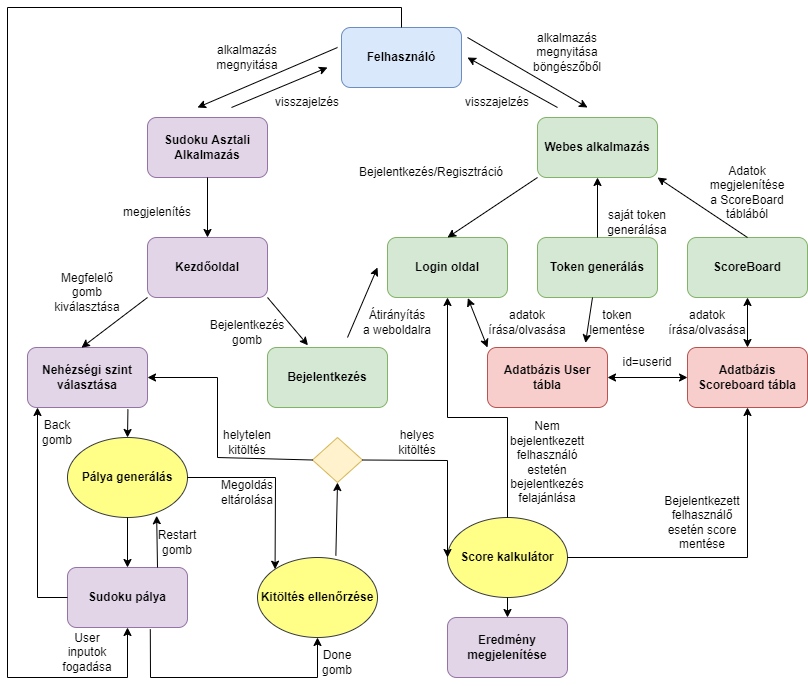

The diagram above was exported from draw.io. Its source (the exported page's mxGraphModel, read from the mxfile embedded in the PNG):
<mxGraphModel dx="1038" dy="489" grid="1" gridSize="10" guides="1" tooltips="1" connect="1" arrows="1" fold="1" page="1" pageScale="1" pageWidth="827" pageHeight="1169" math="0" shadow="0">
  <root>
    <mxCell id="0" />
    <mxCell id="1" parent="0" />
    <mxCell id="M2h046iSehUlsfem8Zww-1" value="Felhasználó" style="rounded=1;whiteSpace=wrap;html=1;fillColor=#dae8fc;strokeColor=#6c8ebf;fontFamily=Helvetica;fontStyle=1" vertex="1" parent="1">
      <mxGeometry x="354" y="30" width="120" height="60" as="geometry" />
    </mxCell>
    <mxCell id="M2h046iSehUlsfem8Zww-2" value="Sudoku Asztali Alkalmazás" style="rounded=1;whiteSpace=wrap;html=1;fontFamily=Helvetica;fillColor=#e1d5e7;strokeColor=#9673a6;fontStyle=1" vertex="1" parent="1">
      <mxGeometry x="160" y="120" width="120" height="60" as="geometry" />
    </mxCell>
    <mxCell id="M2h046iSehUlsfem8Zww-3" value="" style="endArrow=classic;html=1;rounded=0;fontFamily=Helvetica;" edge="1" parent="1">
      <mxGeometry width="50" height="50" relative="1" as="geometry">
        <mxPoint x="350" y="50" as="sourcePoint" />
        <mxPoint x="210" y="110" as="targetPoint" />
        <Array as="points">
          <mxPoint x="280" y="80" />
        </Array>
      </mxGeometry>
    </mxCell>
    <mxCell id="M2h046iSehUlsfem8Zww-4" value="alkalmazás megnyitása" style="text;html=1;strokeColor=none;fillColor=none;align=center;verticalAlign=middle;whiteSpace=wrap;rounded=0;fontFamily=Helvetica;" vertex="1" parent="1">
      <mxGeometry x="230" y="45" width="60" height="30" as="geometry" />
    </mxCell>
    <mxCell id="M2h046iSehUlsfem8Zww-5" value="" style="endArrow=classic;html=1;rounded=0;fontFamily=Helvetica;" edge="1" parent="1">
      <mxGeometry width="50" height="50" relative="1" as="geometry">
        <mxPoint x="244" y="110" as="sourcePoint" />
        <mxPoint x="340" y="70" as="targetPoint" />
      </mxGeometry>
    </mxCell>
    <mxCell id="M2h046iSehUlsfem8Zww-6" value="visszajelzés" style="text;html=1;strokeColor=none;fillColor=none;align=center;verticalAlign=middle;whiteSpace=wrap;rounded=0;fontFamily=Helvetica;" vertex="1" parent="1">
      <mxGeometry x="290" y="90" width="60" height="30" as="geometry" />
    </mxCell>
    <mxCell id="M2h046iSehUlsfem8Zww-7" value="&lt;b&gt;Webes alkalmazás&lt;/b&gt;" style="rounded=1;whiteSpace=wrap;html=1;fontFamily=Helvetica;fillColor=#d5e8d4;strokeColor=#82b366;" vertex="1" parent="1">
      <mxGeometry x="550" y="120" width="120" height="60" as="geometry" />
    </mxCell>
    <mxCell id="M2h046iSehUlsfem8Zww-8" value="" style="endArrow=classic;html=1;rounded=0;fontFamily=Helvetica;" edge="1" parent="1">
      <mxGeometry width="50" height="50" relative="1" as="geometry">
        <mxPoint x="480" y="40" as="sourcePoint" />
        <mxPoint x="600" y="110" as="targetPoint" />
      </mxGeometry>
    </mxCell>
    <mxCell id="M2h046iSehUlsfem8Zww-9" value="" style="endArrow=classic;html=1;rounded=0;fontFamily=Helvetica;" edge="1" parent="1">
      <mxGeometry width="50" height="50" relative="1" as="geometry">
        <mxPoint x="570" y="110" as="sourcePoint" />
        <mxPoint x="480" y="60" as="targetPoint" />
      </mxGeometry>
    </mxCell>
    <mxCell id="M2h046iSehUlsfem8Zww-10" value="alkalmazás megnyitása böngészőből" style="text;html=1;strokeColor=none;fillColor=none;align=center;verticalAlign=middle;whiteSpace=wrap;rounded=0;fontFamily=Helvetica;" vertex="1" parent="1">
      <mxGeometry x="550" y="40" width="60" height="30" as="geometry" />
    </mxCell>
    <mxCell id="M2h046iSehUlsfem8Zww-11" value="visszajelzés" style="text;html=1;strokeColor=none;fillColor=none;align=center;verticalAlign=middle;whiteSpace=wrap;rounded=0;fontFamily=Helvetica;" vertex="1" parent="1">
      <mxGeometry x="480" y="90" width="60" height="30" as="geometry" />
    </mxCell>
    <mxCell id="M2h046iSehUlsfem8Zww-12" value="&lt;b&gt;Kezdőoldal&lt;/b&gt;" style="rounded=1;whiteSpace=wrap;html=1;fontFamily=Helvetica;fillColor=#e1d5e7;strokeColor=#9673a6;" vertex="1" parent="1">
      <mxGeometry x="160" y="240" width="120" height="60" as="geometry" />
    </mxCell>
    <mxCell id="M2h046iSehUlsfem8Zww-13" value="" style="endArrow=classic;html=1;rounded=0;fontFamily=Helvetica;exitX=0.5;exitY=1;exitDx=0;exitDy=0;entryX=0.5;entryY=0;entryDx=0;entryDy=0;" edge="1" parent="1" source="M2h046iSehUlsfem8Zww-2" target="M2h046iSehUlsfem8Zww-12">
      <mxGeometry width="50" height="50" relative="1" as="geometry">
        <mxPoint x="219.5" y="190" as="sourcePoint" />
        <mxPoint x="219.5" y="230" as="targetPoint" />
      </mxGeometry>
    </mxCell>
    <mxCell id="M2h046iSehUlsfem8Zww-15" value="megjelenítés" style="text;html=1;strokeColor=none;fillColor=none;align=center;verticalAlign=middle;whiteSpace=wrap;rounded=0;fontFamily=Helvetica;" vertex="1" parent="1">
      <mxGeometry x="140" y="200" width="60" height="30" as="geometry" />
    </mxCell>
    <mxCell id="M2h046iSehUlsfem8Zww-17" value="&lt;b&gt;Nehézségi szint választása&lt;/b&gt;" style="rounded=1;whiteSpace=wrap;html=1;fontFamily=Helvetica;fillColor=#e1d5e7;strokeColor=#9673a6;" vertex="1" parent="1">
      <mxGeometry x="40" y="350" width="120" height="60" as="geometry" />
    </mxCell>
    <mxCell id="M2h046iSehUlsfem8Zww-18" value="&lt;b&gt;Bejelentkezés&lt;/b&gt;" style="rounded=1;whiteSpace=wrap;html=1;fontFamily=Helvetica;fillColor=#d5e8d4;strokeColor=#82b366;" vertex="1" parent="1">
      <mxGeometry x="280" y="350" width="120" height="60" as="geometry" />
    </mxCell>
    <mxCell id="M2h046iSehUlsfem8Zww-19" value="Login oldal" style="rounded=1;whiteSpace=wrap;html=1;fontFamily=Helvetica;fontStyle=1;fillColor=#d5e8d4;strokeColor=#82b366;" vertex="1" parent="1">
      <mxGeometry x="400" y="240" width="120" height="60" as="geometry" />
    </mxCell>
    <mxCell id="M2h046iSehUlsfem8Zww-20" value="ScoreBoard" style="rounded=1;whiteSpace=wrap;html=1;fontFamily=Helvetica;fillColor=#d5e8d4;strokeColor=#82b366;fontStyle=1" vertex="1" parent="1">
      <mxGeometry x="700" y="240" width="120" height="60" as="geometry" />
    </mxCell>
    <mxCell id="M2h046iSehUlsfem8Zww-21" value="Token generálás" style="rounded=1;whiteSpace=wrap;html=1;fontFamily=Helvetica;fillColor=#d5e8d4;strokeColor=#82b366;fontStyle=1" vertex="1" parent="1">
      <mxGeometry x="550" y="240" width="120" height="60" as="geometry" />
    </mxCell>
    <mxCell id="M2h046iSehUlsfem8Zww-22" value="" style="endArrow=classic;html=1;rounded=0;fontFamily=Helvetica;exitX=0;exitY=1;exitDx=0;exitDy=0;entryX=0.5;entryY=0;entryDx=0;entryDy=0;" edge="1" parent="1" source="M2h046iSehUlsfem8Zww-7" target="M2h046iSehUlsfem8Zww-19">
      <mxGeometry width="50" height="50" relative="1" as="geometry">
        <mxPoint x="540" y="180" as="sourcePoint" />
        <mxPoint x="450" y="230" as="targetPoint" />
      </mxGeometry>
    </mxCell>
    <mxCell id="M2h046iSehUlsfem8Zww-23" value="Bejelentkezés/Regisztráció" style="text;html=1;strokeColor=none;fillColor=none;align=center;verticalAlign=middle;whiteSpace=wrap;rounded=0;fontFamily=Helvetica;" vertex="1" parent="1">
      <mxGeometry x="414" y="160" width="60" height="30" as="geometry" />
    </mxCell>
    <mxCell id="M2h046iSehUlsfem8Zww-26" value="" style="endArrow=classic;html=1;rounded=0;fontFamily=Helvetica;" edge="1" parent="1">
      <mxGeometry width="50" height="50" relative="1" as="geometry">
        <mxPoint x="360" y="340" as="sourcePoint" />
        <mxPoint x="390" y="270" as="targetPoint" />
      </mxGeometry>
    </mxCell>
    <mxCell id="M2h046iSehUlsfem8Zww-27" value="Átirányítás&lt;br&gt;a weboldalra" style="text;html=1;strokeColor=none;fillColor=none;align=center;verticalAlign=middle;whiteSpace=wrap;rounded=0;fontFamily=Helvetica;" vertex="1" parent="1">
      <mxGeometry x="370" y="310" width="80" height="30" as="geometry" />
    </mxCell>
    <mxCell id="M2h046iSehUlsfem8Zww-30" value="" style="endArrow=classic;html=1;rounded=0;fontFamily=Helvetica;entryX=0.337;entryY=-0.037;entryDx=0;entryDy=0;entryPerimeter=0;" edge="1" parent="1" target="M2h046iSehUlsfem8Zww-18">
      <mxGeometry width="50" height="50" relative="1" as="geometry">
        <mxPoint x="280" y="300" as="sourcePoint" />
        <mxPoint x="330" y="360" as="targetPoint" />
      </mxGeometry>
    </mxCell>
    <mxCell id="M2h046iSehUlsfem8Zww-31" value="Bejelentkezés gomb" style="text;html=1;strokeColor=none;fillColor=none;align=center;verticalAlign=middle;whiteSpace=wrap;rounded=0;fontFamily=Helvetica;" vertex="1" parent="1">
      <mxGeometry x="230" y="320" width="60" height="30" as="geometry" />
    </mxCell>
    <mxCell id="M2h046iSehUlsfem8Zww-34" value="" style="endArrow=classic;html=1;rounded=0;fontFamily=Helvetica;entryX=0.45;entryY=0.003;entryDx=0;entryDy=0;entryPerimeter=0;" edge="1" parent="1" target="M2h046iSehUlsfem8Zww-17">
      <mxGeometry width="50" height="50" relative="1" as="geometry">
        <mxPoint x="160" y="300" as="sourcePoint" />
        <mxPoint x="90" y="340" as="targetPoint" />
      </mxGeometry>
    </mxCell>
    <mxCell id="M2h046iSehUlsfem8Zww-36" value="Megfelelő gomb kiválasztása" style="text;html=1;strokeColor=none;fillColor=none;align=center;verticalAlign=middle;whiteSpace=wrap;rounded=0;fontFamily=Helvetica;" vertex="1" parent="1">
      <mxGeometry x="70" y="280" width="60" height="30" as="geometry" />
    </mxCell>
    <mxCell id="M2h046iSehUlsfem8Zww-39" value="Adatbázis User tábla" style="rounded=1;whiteSpace=wrap;html=1;fontFamily=Helvetica;fillColor=#f8cecc;strokeColor=#b85450;fontStyle=1" vertex="1" parent="1">
      <mxGeometry x="500" y="350" width="120" height="60" as="geometry" />
    </mxCell>
    <mxCell id="M2h046iSehUlsfem8Zww-40" value="Adatbázis Scoreboard tábla" style="rounded=1;whiteSpace=wrap;html=1;fontFamily=Helvetica;fillColor=#f8cecc;strokeColor=#b85450;fontStyle=1" vertex="1" parent="1">
      <mxGeometry x="700" y="350" width="120" height="60" as="geometry" />
    </mxCell>
    <mxCell id="M2h046iSehUlsfem8Zww-41" value="" style="endArrow=classic;startArrow=classic;html=1;rounded=0;fontFamily=Helvetica;exitX=0.67;exitY=1.01;exitDx=0;exitDy=0;exitPerimeter=0;entryX=0;entryY=0;entryDx=0;entryDy=0;" edge="1" parent="1" source="M2h046iSehUlsfem8Zww-19" target="M2h046iSehUlsfem8Zww-39">
      <mxGeometry width="50" height="50" relative="1" as="geometry">
        <mxPoint x="480" y="310" as="sourcePoint" />
        <mxPoint x="490" y="360" as="targetPoint" />
      </mxGeometry>
    </mxCell>
    <mxCell id="M2h046iSehUlsfem8Zww-42" value="adatok írása/olvasása" style="text;html=1;strokeColor=none;fillColor=none;align=center;verticalAlign=middle;whiteSpace=wrap;rounded=0;fontFamily=Helvetica;" vertex="1" parent="1">
      <mxGeometry x="510" y="310" width="60" height="30" as="geometry" />
    </mxCell>
    <mxCell id="M2h046iSehUlsfem8Zww-43" value="" style="endArrow=classic;startArrow=classic;html=1;rounded=0;fontFamily=Helvetica;exitX=1;exitY=0.5;exitDx=0;exitDy=0;entryX=0;entryY=0.5;entryDx=0;entryDy=0;" edge="1" parent="1" source="M2h046iSehUlsfem8Zww-39" target="M2h046iSehUlsfem8Zww-40">
      <mxGeometry width="50" height="50" relative="1" as="geometry">
        <mxPoint x="630" y="395" as="sourcePoint" />
        <mxPoint x="690" y="380" as="targetPoint" />
      </mxGeometry>
    </mxCell>
    <mxCell id="M2h046iSehUlsfem8Zww-45" value="" style="endArrow=classic;html=1;rounded=0;fontFamily=Helvetica;exitX=0.25;exitY=0;exitDx=0;exitDy=0;entryX=0.817;entryY=-0.077;entryDx=0;entryDy=0;entryPerimeter=0;" edge="1" parent="1" target="M2h046iSehUlsfem8Zww-39">
      <mxGeometry width="50" height="50" relative="1" as="geometry">
        <mxPoint x="605" y="300" as="sourcePoint" />
        <mxPoint x="590" y="340" as="targetPoint" />
      </mxGeometry>
    </mxCell>
    <mxCell id="M2h046iSehUlsfem8Zww-46" value="id=userid" style="text;html=1;strokeColor=none;fillColor=none;align=center;verticalAlign=middle;whiteSpace=wrap;rounded=0;fontFamily=Helvetica;" vertex="1" parent="1">
      <mxGeometry x="630" y="350" width="60" height="30" as="geometry" />
    </mxCell>
    <mxCell id="M2h046iSehUlsfem8Zww-47" value="" style="endArrow=classic;startArrow=classic;html=1;rounded=0;fontFamily=Helvetica;exitX=0.5;exitY=0;exitDx=0;exitDy=0;entryX=0.5;entryY=1;entryDx=0;entryDy=0;" edge="1" parent="1" source="M2h046iSehUlsfem8Zww-40" target="M2h046iSehUlsfem8Zww-20">
      <mxGeometry width="50" height="50" relative="1" as="geometry">
        <mxPoint x="390" y="300" as="sourcePoint" />
        <mxPoint x="440" y="250" as="targetPoint" />
      </mxGeometry>
    </mxCell>
    <mxCell id="M2h046iSehUlsfem8Zww-48" value="adatok írása/olvasása" style="text;html=1;strokeColor=none;fillColor=none;align=center;verticalAlign=middle;whiteSpace=wrap;rounded=0;fontFamily=Helvetica;" vertex="1" parent="1">
      <mxGeometry x="690" y="310" width="60" height="30" as="geometry" />
    </mxCell>
    <mxCell id="M2h046iSehUlsfem8Zww-49" value="" style="endArrow=classic;html=1;rounded=0;fontFamily=Helvetica;exitX=0.5;exitY=0;exitDx=0;exitDy=0;entryX=0.5;entryY=1;entryDx=0;entryDy=0;" edge="1" parent="1" source="M2h046iSehUlsfem8Zww-21" target="M2h046iSehUlsfem8Zww-7">
      <mxGeometry width="50" height="50" relative="1" as="geometry">
        <mxPoint x="390" y="400" as="sourcePoint" />
        <mxPoint x="440" y="350" as="targetPoint" />
      </mxGeometry>
    </mxCell>
    <mxCell id="M2h046iSehUlsfem8Zww-50" value="saját token generálása" style="text;html=1;strokeColor=none;fillColor=none;align=center;verticalAlign=middle;whiteSpace=wrap;rounded=0;fontFamily=Helvetica;" vertex="1" parent="1">
      <mxGeometry x="620" y="210" width="60" height="30" as="geometry" />
    </mxCell>
    <mxCell id="M2h046iSehUlsfem8Zww-51" value="" style="endArrow=classic;html=1;rounded=0;fontFamily=Helvetica;entryX=1;entryY=1;entryDx=0;entryDy=0;exitX=0.5;exitY=0;exitDx=0;exitDy=0;" edge="1" parent="1" source="M2h046iSehUlsfem8Zww-20" target="M2h046iSehUlsfem8Zww-7">
      <mxGeometry width="50" height="50" relative="1" as="geometry">
        <mxPoint x="760" y="230" as="sourcePoint" />
        <mxPoint x="680" y="150" as="targetPoint" />
      </mxGeometry>
    </mxCell>
    <mxCell id="M2h046iSehUlsfem8Zww-53" value="Adatok megjelenítése a ScoreBoard táblából" style="text;html=1;strokeColor=none;fillColor=none;align=center;verticalAlign=middle;whiteSpace=wrap;rounded=0;fontFamily=Helvetica;" vertex="1" parent="1">
      <mxGeometry x="720" y="180" width="80" height="30" as="geometry" />
    </mxCell>
    <mxCell id="M2h046iSehUlsfem8Zww-54" value="token lementése" style="text;html=1;strokeColor=none;fillColor=none;align=center;verticalAlign=middle;whiteSpace=wrap;rounded=0;fontFamily=Helvetica;" vertex="1" parent="1">
      <mxGeometry x="600" y="310" width="60" height="30" as="geometry" />
    </mxCell>
    <mxCell id="M2h046iSehUlsfem8Zww-56" value="&lt;b&gt;Sudoku pálya&lt;/b&gt;" style="rounded=1;whiteSpace=wrap;html=1;fontFamily=Helvetica;fillColor=#e1d5e7;strokeColor=#9673a6;" vertex="1" parent="1">
      <mxGeometry x="80" y="570" width="120" height="60" as="geometry" />
    </mxCell>
    <mxCell id="M2h046iSehUlsfem8Zww-57" value="&lt;b&gt;Pálya generálás&lt;/b&gt;" style="ellipse;whiteSpace=wrap;html=1;fontFamily=Helvetica;fillColor=#ffff88;strokeColor=#36393d;" vertex="1" parent="1">
      <mxGeometry x="80" y="440" width="120" height="80" as="geometry" />
    </mxCell>
    <mxCell id="M2h046iSehUlsfem8Zww-58" value="" style="endArrow=classic;html=1;rounded=0;fontFamily=Helvetica;exitX=0.837;exitY=1.03;exitDx=0;exitDy=0;entryX=0.5;entryY=0;entryDx=0;entryDy=0;exitPerimeter=0;" edge="1" parent="1" source="M2h046iSehUlsfem8Zww-17" target="M2h046iSehUlsfem8Zww-57">
      <mxGeometry width="50" height="50" relative="1" as="geometry">
        <mxPoint x="390" y="550" as="sourcePoint" />
        <mxPoint x="440" y="500" as="targetPoint" />
      </mxGeometry>
    </mxCell>
    <mxCell id="M2h046iSehUlsfem8Zww-59" value="" style="endArrow=classic;html=1;rounded=0;fontFamily=Helvetica;exitX=0.5;exitY=1;exitDx=0;exitDy=0;entryX=0.5;entryY=0;entryDx=0;entryDy=0;" edge="1" parent="1" source="M2h046iSehUlsfem8Zww-57" target="M2h046iSehUlsfem8Zww-56">
      <mxGeometry width="50" height="50" relative="1" as="geometry">
        <mxPoint x="390" y="550" as="sourcePoint" />
        <mxPoint x="440" y="500" as="targetPoint" />
      </mxGeometry>
    </mxCell>
    <mxCell id="M2h046iSehUlsfem8Zww-60" value="" style="endArrow=classic;html=1;rounded=0;fontFamily=Helvetica;exitX=0.75;exitY=0;exitDx=0;exitDy=0;entryX=0.743;entryY=0.978;entryDx=0;entryDy=0;entryPerimeter=0;" edge="1" parent="1" source="M2h046iSehUlsfem8Zww-56" target="M2h046iSehUlsfem8Zww-57">
      <mxGeometry width="50" height="50" relative="1" as="geometry">
        <mxPoint x="390" y="550" as="sourcePoint" />
        <mxPoint x="440" y="500" as="targetPoint" />
        <Array as="points" />
      </mxGeometry>
    </mxCell>
    <mxCell id="M2h046iSehUlsfem8Zww-61" value="Restart gomb" style="text;html=1;strokeColor=none;fillColor=none;align=center;verticalAlign=middle;whiteSpace=wrap;rounded=0;fontFamily=Helvetica;" vertex="1" parent="1">
      <mxGeometry x="160" y="530" width="60" height="30" as="geometry" />
    </mxCell>
    <mxCell id="M2h046iSehUlsfem8Zww-62" value="" style="endArrow=classic;html=1;rounded=0;fontFamily=Helvetica;exitX=0.5;exitY=0;exitDx=0;exitDy=0;entryX=0.5;entryY=1;entryDx=0;entryDy=0;" edge="1" parent="1" source="M2h046iSehUlsfem8Zww-1" target="M2h046iSehUlsfem8Zww-56">
      <mxGeometry width="50" height="50" relative="1" as="geometry">
        <mxPoint x="390" y="240" as="sourcePoint" />
        <mxPoint x="440" y="190" as="targetPoint" />
        <Array as="points">
          <mxPoint x="414" y="10" />
          <mxPoint x="20" y="10" />
          <mxPoint x="20" y="680" />
          <mxPoint x="140" y="680" />
        </Array>
      </mxGeometry>
    </mxCell>
    <mxCell id="M2h046iSehUlsfem8Zww-63" value="User inputok fogadása" style="text;html=1;strokeColor=none;fillColor=none;align=center;verticalAlign=middle;whiteSpace=wrap;rounded=0;fontFamily=Helvetica;" vertex="1" parent="1">
      <mxGeometry x="70" y="640" width="60" height="30" as="geometry" />
    </mxCell>
    <mxCell id="M2h046iSehUlsfem8Zww-64" value="&lt;b&gt;Kitöltés ellenőrzése&lt;/b&gt;" style="ellipse;whiteSpace=wrap;html=1;fontFamily=Helvetica;fillColor=#ffff88;strokeColor=#36393d;" vertex="1" parent="1">
      <mxGeometry x="270" y="560" width="120" height="80" as="geometry" />
    </mxCell>
    <mxCell id="M2h046iSehUlsfem8Zww-65" value="" style="endArrow=classic;html=1;rounded=0;fontFamily=Helvetica;entryX=0;entryY=0;entryDx=0;entryDy=0;exitX=1;exitY=0.5;exitDx=0;exitDy=0;" edge="1" parent="1" source="M2h046iSehUlsfem8Zww-57" target="M2h046iSehUlsfem8Zww-64">
      <mxGeometry width="50" height="50" relative="1" as="geometry">
        <mxPoint x="160" y="440" as="sourcePoint" />
        <mxPoint x="440" y="510" as="targetPoint" />
        <Array as="points">
          <mxPoint x="288" y="480" />
        </Array>
      </mxGeometry>
    </mxCell>
    <mxCell id="M2h046iSehUlsfem8Zww-66" value="Megoldás eltárolása" style="text;html=1;strokeColor=none;fillColor=none;align=center;verticalAlign=middle;whiteSpace=wrap;rounded=0;fontFamily=Helvetica;" vertex="1" parent="1">
      <mxGeometry x="230" y="480" width="60" height="30" as="geometry" />
    </mxCell>
    <mxCell id="M2h046iSehUlsfem8Zww-67" value="" style="endArrow=classic;html=1;rounded=0;fontFamily=Helvetica;exitX=0.69;exitY=1.03;exitDx=0;exitDy=0;exitPerimeter=0;entryX=0.5;entryY=1;entryDx=0;entryDy=0;" edge="1" parent="1" source="M2h046iSehUlsfem8Zww-56" target="M2h046iSehUlsfem8Zww-64">
      <mxGeometry width="50" height="50" relative="1" as="geometry">
        <mxPoint x="390" y="560" as="sourcePoint" />
        <mxPoint x="440" y="510" as="targetPoint" />
        <Array as="points">
          <mxPoint x="163" y="680" />
          <mxPoint x="330" y="680" />
        </Array>
      </mxGeometry>
    </mxCell>
    <mxCell id="M2h046iSehUlsfem8Zww-68" value="Done gomb" style="text;html=1;strokeColor=none;fillColor=none;align=center;verticalAlign=middle;whiteSpace=wrap;rounded=0;fontFamily=Helvetica;" vertex="1" parent="1">
      <mxGeometry x="320" y="650" width="60" height="30" as="geometry" />
    </mxCell>
    <mxCell id="M2h046iSehUlsfem8Zww-69" value="" style="rhombus;whiteSpace=wrap;html=1;fontFamily=Helvetica;fillColor=#fff2cc;strokeColor=#d6b656;" vertex="1" parent="1">
      <mxGeometry x="325" y="440" width="50" height="45" as="geometry" />
    </mxCell>
    <mxCell id="M2h046iSehUlsfem8Zww-70" value="" style="endArrow=classic;html=1;rounded=0;fontFamily=Helvetica;exitX=0;exitY=0.5;exitDx=0;exitDy=0;" edge="1" parent="1" source="M2h046iSehUlsfem8Zww-56">
      <mxGeometry width="50" height="50" relative="1" as="geometry">
        <mxPoint x="390" y="550" as="sourcePoint" />
        <mxPoint x="50" y="410" as="targetPoint" />
        <Array as="points">
          <mxPoint x="50" y="600" />
        </Array>
      </mxGeometry>
    </mxCell>
    <mxCell id="M2h046iSehUlsfem8Zww-71" value="Back gomb" style="text;html=1;strokeColor=none;fillColor=none;align=center;verticalAlign=middle;whiteSpace=wrap;rounded=0;fontFamily=Helvetica;" vertex="1" parent="1">
      <mxGeometry x="40" y="420" width="60" height="30" as="geometry" />
    </mxCell>
    <mxCell id="M2h046iSehUlsfem8Zww-72" value="" style="endArrow=classic;html=1;rounded=0;fontFamily=Helvetica;exitX=0.653;exitY=-0.022;exitDx=0;exitDy=0;exitPerimeter=0;entryX=0.5;entryY=1;entryDx=0;entryDy=0;" edge="1" parent="1" source="M2h046iSehUlsfem8Zww-64" target="M2h046iSehUlsfem8Zww-69">
      <mxGeometry width="50" height="50" relative="1" as="geometry">
        <mxPoint x="390" y="540" as="sourcePoint" />
        <mxPoint x="440" y="490" as="targetPoint" />
      </mxGeometry>
    </mxCell>
    <mxCell id="M2h046iSehUlsfem8Zww-73" value="" style="endArrow=classic;html=1;rounded=0;fontFamily=Helvetica;exitX=0;exitY=0.5;exitDx=0;exitDy=0;entryX=1;entryY=0.5;entryDx=0;entryDy=0;" edge="1" parent="1" source="M2h046iSehUlsfem8Zww-69" target="M2h046iSehUlsfem8Zww-17">
      <mxGeometry width="50" height="50" relative="1" as="geometry">
        <mxPoint x="390" y="540" as="sourcePoint" />
        <mxPoint x="440" y="490" as="targetPoint" />
        <Array as="points">
          <mxPoint x="230" y="460" />
          <mxPoint x="230" y="380" />
        </Array>
      </mxGeometry>
    </mxCell>
    <mxCell id="M2h046iSehUlsfem8Zww-74" value="helytelen kitöltés" style="text;html=1;strokeColor=none;fillColor=none;align=center;verticalAlign=middle;whiteSpace=wrap;rounded=0;fontFamily=Helvetica;" vertex="1" parent="1">
      <mxGeometry x="230" y="430" width="60" height="30" as="geometry" />
    </mxCell>
    <mxCell id="M2h046iSehUlsfem8Zww-75" value="&lt;b&gt;Score kalkulátor&lt;/b&gt;" style="ellipse;whiteSpace=wrap;html=1;fontFamily=Helvetica;fillColor=#ffff88;strokeColor=#36393d;" vertex="1" parent="1">
      <mxGeometry x="460" y="520" width="120" height="80" as="geometry" />
    </mxCell>
    <mxCell id="M2h046iSehUlsfem8Zww-76" value="" style="endArrow=classic;html=1;rounded=0;fontFamily=Helvetica;exitX=1;exitY=0.5;exitDx=0;exitDy=0;entryX=0;entryY=0.5;entryDx=0;entryDy=0;" edge="1" parent="1" source="M2h046iSehUlsfem8Zww-69" target="M2h046iSehUlsfem8Zww-75">
      <mxGeometry width="50" height="50" relative="1" as="geometry">
        <mxPoint x="390" y="530" as="sourcePoint" />
        <mxPoint x="440" y="480" as="targetPoint" />
        <Array as="points">
          <mxPoint x="460" y="463" />
        </Array>
      </mxGeometry>
    </mxCell>
    <mxCell id="M2h046iSehUlsfem8Zww-77" value="Nem bejelentkezett felhasználó estetén bejelentkezés felajánlása" style="text;html=1;strokeColor=none;fillColor=none;align=center;verticalAlign=middle;whiteSpace=wrap;rounded=0;fontFamily=Helvetica;" vertex="1" parent="1">
      <mxGeometry x="530" y="450" width="60" height="30" as="geometry" />
    </mxCell>
    <mxCell id="M2h046iSehUlsfem8Zww-78" value="helyes kitöltés" style="text;html=1;strokeColor=none;fillColor=none;align=center;verticalAlign=middle;whiteSpace=wrap;rounded=0;fontFamily=Helvetica;" vertex="1" parent="1">
      <mxGeometry x="400" y="430" width="60" height="30" as="geometry" />
    </mxCell>
    <mxCell id="M2h046iSehUlsfem8Zww-79" value="&lt;b&gt;Eredmény megjelenítése&lt;/b&gt;" style="rounded=1;whiteSpace=wrap;html=1;fontFamily=Helvetica;fillColor=#e1d5e7;strokeColor=#9673a6;" vertex="1" parent="1">
      <mxGeometry x="460" y="620" width="120" height="60" as="geometry" />
    </mxCell>
    <mxCell id="M2h046iSehUlsfem8Zww-80" value="" style="endArrow=classic;html=1;rounded=0;fontFamily=Helvetica;exitX=0.5;exitY=1;exitDx=0;exitDy=0;entryX=0.5;entryY=0;entryDx=0;entryDy=0;" edge="1" parent="1" source="M2h046iSehUlsfem8Zww-75" target="M2h046iSehUlsfem8Zww-79">
      <mxGeometry width="50" height="50" relative="1" as="geometry">
        <mxPoint x="390" y="520" as="sourcePoint" />
        <mxPoint x="440" y="470" as="targetPoint" />
      </mxGeometry>
    </mxCell>
    <mxCell id="M2h046iSehUlsfem8Zww-81" value="" style="endArrow=classic;html=1;rounded=0;fontFamily=Helvetica;exitX=1;exitY=0.5;exitDx=0;exitDy=0;entryX=0.5;entryY=1;entryDx=0;entryDy=0;" edge="1" parent="1" source="M2h046iSehUlsfem8Zww-75" target="M2h046iSehUlsfem8Zww-40">
      <mxGeometry width="50" height="50" relative="1" as="geometry">
        <mxPoint x="390" y="520" as="sourcePoint" />
        <mxPoint x="440" y="470" as="targetPoint" />
        <Array as="points">
          <mxPoint x="760" y="560" />
        </Array>
      </mxGeometry>
    </mxCell>
    <mxCell id="M2h046iSehUlsfem8Zww-82" value="Bejelentkezett felhasználő esetén score mentése&lt;br&gt;" style="text;html=1;strokeColor=none;fillColor=none;align=center;verticalAlign=middle;whiteSpace=wrap;rounded=0;fontFamily=Helvetica;" vertex="1" parent="1">
      <mxGeometry x="670" y="510" width="90" height="30" as="geometry" />
    </mxCell>
    <mxCell id="M2h046iSehUlsfem8Zww-83" value="" style="endArrow=classic;html=1;rounded=0;fontFamily=Helvetica;exitX=0.5;exitY=0;exitDx=0;exitDy=0;entryX=0.5;entryY=1;entryDx=0;entryDy=0;" edge="1" parent="1" source="M2h046iSehUlsfem8Zww-75" target="M2h046iSehUlsfem8Zww-19">
      <mxGeometry width="50" height="50" relative="1" as="geometry">
        <mxPoint x="390" y="480" as="sourcePoint" />
        <mxPoint x="440" y="430" as="targetPoint" />
        <Array as="points">
          <mxPoint x="520" y="420" />
          <mxPoint x="460" y="420" />
        </Array>
      </mxGeometry>
    </mxCell>
  </root>
</mxGraphModel>